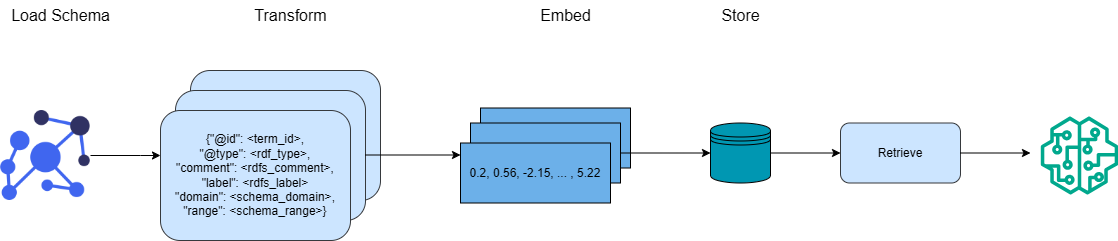

The diagram above was exported from draw.io. Its source (the exported page's mxGraphModel, read from the mxfile embedded in the PNG):
<mxGraphModel dx="1050" dy="530" grid="1" gridSize="10" guides="1" tooltips="1" connect="1" arrows="1" fold="1" page="1" pageScale="1" pageWidth="850" pageHeight="1100" math="0" shadow="0">
  <root>
    <mxCell id="0" />
    <mxCell id="1" parent="0" />
    <mxCell id="-m5YonN2HuoTWR8eWD9u-1" value="" style="edgeStyle=orthogonalEdgeStyle;rounded=0;orthogonalLoop=1;jettySize=auto;html=1;" edge="1" parent="1" source="KeT82nbuUPgIzrSJOTU4-1" target="KeT82nbuUPgIzrSJOTU4-31">
      <mxGeometry relative="1" as="geometry">
        <Array as="points">
          <mxPoint x="180" y="235" />
          <mxPoint x="180" y="235" />
        </Array>
      </mxGeometry>
    </mxCell>
    <mxCell id="KeT82nbuUPgIzrSJOTU4-1" value="" style="shape=image;verticalLabelPosition=bottom;labelBackgroundColor=default;verticalAlign=top;aspect=fixed;imageAspect=0;image=https://cdn-icons-png.flaticon.com/512/14509/14509922.png;" parent="1" vertex="1">
      <mxGeometry x="40" y="190" width="90" height="90" as="geometry" />
    </mxCell>
    <mxCell id="KeT82nbuUPgIzrSJOTU4-2" value="&lt;font style=&quot;font-size: 16px;&quot;&gt;Load Schema&lt;/font&gt;" style="text;html=1;align=center;verticalAlign=middle;resizable=0;points=[];autosize=1;strokeColor=none;fillColor=none;" parent="1" vertex="1">
      <mxGeometry x="40" y="80" width="120" height="30" as="geometry" />
    </mxCell>
    <mxCell id="KeT82nbuUPgIzrSJOTU4-6" value="&lt;font style=&quot;font-size: 16px;&quot;&gt;Transform&lt;/font&gt;" style="text;html=1;align=center;verticalAlign=middle;resizable=0;points=[];autosize=1;strokeColor=none;fillColor=none;" parent="1" vertex="1">
      <mxGeometry x="280" y="80" width="100" height="30" as="geometry" />
    </mxCell>
    <mxCell id="KeT82nbuUPgIzrSJOTU4-17" value="&lt;font style=&quot;font-size: 16px;&quot;&gt;Embed&lt;/font&gt;" style="text;html=1;align=center;verticalAlign=middle;resizable=0;points=[];autosize=1;strokeColor=none;fillColor=none;" parent="1" vertex="1">
      <mxGeometry x="570" y="80" width="70" height="30" as="geometry" />
    </mxCell>
    <mxCell id="KeT82nbuUPgIzrSJOTU4-20" value="&lt;font style=&quot;font-size: 16px;&quot;&gt;Store&lt;/font&gt;" style="text;html=1;align=center;verticalAlign=middle;resizable=0;points=[];autosize=1;strokeColor=none;fillColor=none;" parent="1" vertex="1">
      <mxGeometry x="750" y="80" width="60" height="30" as="geometry" />
    </mxCell>
    <mxCell id="KeT82nbuUPgIzrSJOTU4-27" value="" style="group" parent="1" vertex="1" connectable="0">
      <mxGeometry x="200" y="150" width="220" height="170" as="geometry" />
    </mxCell>
    <mxCell id="KeT82nbuUPgIzrSJOTU4-28" value="{&quot;@id&quot;: &amp;lt;term_id&amp;gt;,&lt;div&gt;&quot;@type&quot;: &amp;lt;rdf_type&amp;gt;,&lt;/div&gt;&lt;div&gt;&quot;comment&quot;: &amp;lt;rdfs_comment&amp;gt;,&lt;/div&gt;&lt;div&gt;&quot;label&quot;: &amp;lt;rdfs_label&amp;gt;&lt;/div&gt;&lt;div&gt;&quot;domain&quot;: &amp;lt;schema_domain&amp;gt;,&lt;/div&gt;&lt;div&gt;&quot;range&quot;: &amp;lt;schema_range&amp;gt;}&lt;/div&gt;" style="rounded=1;whiteSpace=wrap;html=1;fillColor=#cce5ff;strokeColor=#36393d;" parent="KeT82nbuUPgIzrSJOTU4-27" vertex="1">
      <mxGeometry x="30" width="190" height="130" as="geometry" />
    </mxCell>
    <mxCell id="KeT82nbuUPgIzrSJOTU4-29" value="{&quot;@id&quot;: &amp;lt;term_id&amp;gt;,&lt;div&gt;&quot;@type&quot;: &amp;lt;rdf_type&amp;gt;,&lt;/div&gt;&lt;div&gt;&quot;comment&quot;: &amp;lt;rdfs_comment&amp;gt;,&lt;/div&gt;&lt;div&gt;&quot;label&quot;: &amp;lt;rdfs_label&amp;gt;&lt;/div&gt;&lt;div&gt;&quot;domain&quot;: &amp;lt;schema_domain&amp;gt;,&lt;/div&gt;&lt;div&gt;&quot;range&quot;: &amp;lt;schema_range&amp;gt;}&lt;/div&gt;" style="rounded=1;whiteSpace=wrap;html=1;fillColor=#cce5ff;strokeColor=#36393d;" parent="KeT82nbuUPgIzrSJOTU4-27" vertex="1">
      <mxGeometry x="15" y="20" width="190" height="130" as="geometry" />
    </mxCell>
    <mxCell id="KeT82nbuUPgIzrSJOTU4-31" value="{&quot;@id&quot;: &amp;lt;term_id&amp;gt;,&lt;div&gt;&quot;@type&quot;: &amp;lt;rdf_type&amp;gt;,&lt;/div&gt;&lt;div&gt;&quot;comment&quot;: &amp;lt;rdfs_comment&amp;gt;,&lt;/div&gt;&lt;div&gt;&quot;label&quot;: &amp;lt;rdfs_label&amp;gt;&lt;/div&gt;&lt;div&gt;&quot;domain&quot;: &amp;lt;schema_domain&amp;gt;,&lt;/div&gt;&lt;div&gt;&quot;range&quot;: &amp;lt;schema_range&amp;gt;}&lt;/div&gt;" style="rounded=1;whiteSpace=wrap;html=1;fillColor=#cce5ff;strokeColor=#36393d;" parent="KeT82nbuUPgIzrSJOTU4-27" vertex="1">
      <mxGeometry y="40" width="190" height="130" as="geometry" />
    </mxCell>
    <mxCell id="KeT82nbuUPgIzrSJOTU4-32" value="" style="group" parent="1" vertex="1" connectable="0">
      <mxGeometry x="500" y="187.5" width="170" height="95" as="geometry" />
    </mxCell>
    <mxCell id="KeT82nbuUPgIzrSJOTU4-33" value="0.2, 0.56, -2.15, ... , 5.22" style="rounded=0;whiteSpace=wrap;html=1;fillColor=#6CB0E9;" parent="KeT82nbuUPgIzrSJOTU4-32" vertex="1">
      <mxGeometry x="20" width="150" height="60" as="geometry" />
    </mxCell>
    <mxCell id="KeT82nbuUPgIzrSJOTU4-34" value="0.2, 0.56, -2.15, ... , 5.22" style="rounded=0;whiteSpace=wrap;html=1;fillColor=#6CB0E9;" parent="KeT82nbuUPgIzrSJOTU4-32" vertex="1">
      <mxGeometry x="10" y="15" width="150" height="60" as="geometry" />
    </mxCell>
    <mxCell id="KeT82nbuUPgIzrSJOTU4-35" value="0.2, 0.56, -2.15, ... , 5.22" style="rounded=0;whiteSpace=wrap;html=1;fillColor=#6CB0E9;" parent="KeT82nbuUPgIzrSJOTU4-32" vertex="1">
      <mxGeometry y="35" width="150" height="60" as="geometry" />
    </mxCell>
    <mxCell id="-m5YonN2HuoTWR8eWD9u-3" style="edgeStyle=orthogonalEdgeStyle;rounded=0;orthogonalLoop=1;jettySize=auto;html=1;exitX=1;exitY=0.5;exitDx=0;exitDy=0;" edge="1" parent="1">
      <mxGeometry relative="1" as="geometry">
        <mxPoint x="500" y="234.5" as="targetPoint" />
        <mxPoint x="405" y="234.5" as="sourcePoint" />
      </mxGeometry>
    </mxCell>
    <mxCell id="-m5YonN2HuoTWR8eWD9u-7" style="edgeStyle=orthogonalEdgeStyle;rounded=0;orthogonalLoop=1;jettySize=auto;html=1;entryX=0;entryY=0.5;entryDx=0;entryDy=0;" edge="1" parent="1" source="-m5YonN2HuoTWR8eWD9u-4" target="-m5YonN2HuoTWR8eWD9u-6">
      <mxGeometry relative="1" as="geometry" />
    </mxCell>
    <mxCell id="-m5YonN2HuoTWR8eWD9u-4" value="" style="shape=datastore;whiteSpace=wrap;html=1;fillColor=#0097B2;strokeColor=default;" vertex="1" parent="1">
      <mxGeometry x="750" y="202.5" width="60" height="60" as="geometry" />
    </mxCell>
    <mxCell id="-m5YonN2HuoTWR8eWD9u-5" style="edgeStyle=orthogonalEdgeStyle;rounded=0;orthogonalLoop=1;jettySize=auto;html=1;exitX=1;exitY=0.5;exitDx=0;exitDy=0;entryX=0;entryY=0.5;entryDx=0;entryDy=0;" edge="1" parent="1" source="KeT82nbuUPgIzrSJOTU4-34" target="-m5YonN2HuoTWR8eWD9u-4">
      <mxGeometry relative="1" as="geometry" />
    </mxCell>
    <mxCell id="-m5YonN2HuoTWR8eWD9u-6" value="Retrieve" style="rounded=1;whiteSpace=wrap;html=1;fillColor=#cce5ff;strokeColor=#36393d;" vertex="1" parent="1">
      <mxGeometry x="880" y="202.5" width="120" height="60" as="geometry" />
    </mxCell>
    <mxCell id="-m5YonN2HuoTWR8eWD9u-8" value="" style="sketch=0;outlineConnect=0;fontColor=#232F3E;gradientColor=none;fillColor=#01A88D;strokeColor=none;dashed=0;verticalLabelPosition=bottom;verticalAlign=top;align=center;html=1;fontSize=12;fontStyle=0;aspect=fixed;pointerEvents=1;shape=mxgraph.aws4.sagemaker_model;" vertex="1" parent="1">
      <mxGeometry x="1080" y="196" width="78" height="78" as="geometry" />
    </mxCell>
    <mxCell id="-m5YonN2HuoTWR8eWD9u-9" style="edgeStyle=orthogonalEdgeStyle;rounded=0;orthogonalLoop=1;jettySize=auto;html=1;entryX=-0.133;entryY=0.468;entryDx=0;entryDy=0;entryPerimeter=0;" edge="1" parent="1" source="-m5YonN2HuoTWR8eWD9u-6" target="-m5YonN2HuoTWR8eWD9u-8">
      <mxGeometry relative="1" as="geometry" />
    </mxCell>
  </root>
</mxGraphModel>